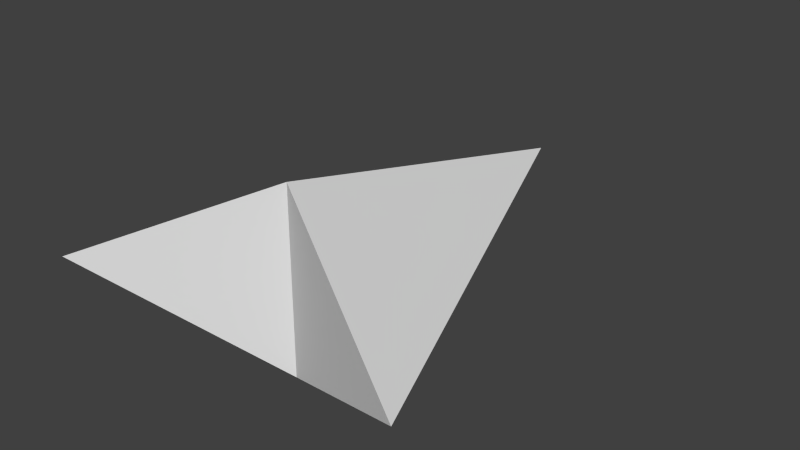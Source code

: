 # Source: ship.blend  (saved by Blender 2.75.0; exported with 4.5.12 LTS)
import bpy
from mathutils import Matrix  # noqa: F401  (used for matrix-valued properties, if any)

bpy.ops.wm.read_factory_settings(use_empty=True)
scene = bpy.context.scene
scene.name = 'Scene'

# ---- collections
col_collection_1 = bpy.data.collections.new('Collection 1'); scene.collection.children.link(col_collection_1)

# ---- materials (node trees are filled in below, after node groups)
mat_material = bpy.data.materials.new('Material')
mat_material.alpha_threshold = 0.0
mat_material.use_transparent_shadow = False
mat_material.roughness = 0.5
mat_material.line_color = (0.0, 0.0, 0.0, 1.0)

# ---- material node trees

# ---- world
world_world = bpy.data.worlds.new('World'); scene.world = world_world
world_world.color = (0.05088, 0.05088, 0.05088)
world_world.use_sun_shadow = False
world_world.sun_shadow_jitter_overblur = 0.0
world_world.cycles.sampling_method = 'MANUAL'
world_world.cycles.sample_map_resolution = 256

# ---- meshes
me_cube = bpy.data.meshes.new('Cube')
me_cube.from_pydata([(2.186e-07, 2.0, 0.0), (1.0, -0.5, 0.0), (-1.0, -0.5, 0.0), (-1.341e-07, 5.96e-08, -0.5), (-4.023e-07, 0.0, 0.5)], [], [(0, 3, 2), (3, 4, 2), (1, 4, 3), (0, 2, 4), (0, 1, 3), (0, 4, 1)])
me_cube.materials.append(mat_material)
me_cube.use_remesh_preserve_volume = False
me_cube.use_remesh_preserve_attributes = False
me_cube.use_mirror_vertex_groups = False
me_cube.update()

# ---- objects
ob_ship = bpy.data.objects.new('Ship', me_cube)

# ---- transforms, parenting, visibility, modifiers, constraints
ob_ship.location = (0.0, 0.0, 0.0)
ob_ship.lock_rotations_4d = False
ob_ship.empty_display_type = 'ARROWS'
ob_ship.lineart.crease_threshold = 0.0

# ---- collection membership
col_collection_1.objects.link(ob_ship)

# ---- scene / render settings (as saved in the file)
scene.frame_start = 1; scene.frame_end = 250; scene.frame_set(1)
scene.render.engine = 'BLENDER_EEVEE_NEXT'
scene.render.resolution_percentage = 50
scene.render.dither_intensity = 0.0
scene.cycles.use_denoising = False
scene.cycles.samples = 10
scene.cycles.sampling_pattern = 'TABULATED_SOBOL'
scene.cycles.light_sampling_threshold = 0.0
scene.cycles.use_adaptive_sampling = False
scene.cycles.use_light_tree = False
scene.cycles.blur_glossy = 0.0
scene.cycles.pixel_filter_type = 'GAUSSIAN'
scene.cycles.sample_clamp_indirect = 0.0
scene.view_settings.view_transform = 'Standard'
bpy.context.view_layer.update()

# ---- added for rendering (the .blend has no active camera and no usable light): camera, sun
cam_auto = bpy.data.cameras.new('AutoCamera')
cam_auto.lens = 50.0
cam_auto.sensor_width = 36.0
cam_auto.clip_end = 1000.0
ob_auto_camera = bpy.data.objects.new('AutoCamera', cam_auto)
scene.collection.objects.link(ob_auto_camera)
ob_auto_camera.location = (3.1033, -2.97396, 2.48264)
ob_auto_camera.rotation_euler = (1.09748, -7.21219e-08, 0.694738)
scene.camera = ob_auto_camera
light_auto_sun = bpy.data.lights.new('AutoSun', 'SUN')
light_auto_sun.energy = 3.0
light_auto_sun.angle = 0.0523599
ob_auto_sun = bpy.data.objects.new('AutoSun', light_auto_sun)
scene.collection.objects.link(ob_auto_sun)
ob_auto_sun.rotation_euler = (0.872665, 0.174533, 0.523599)
bpy.context.view_layer.update()
